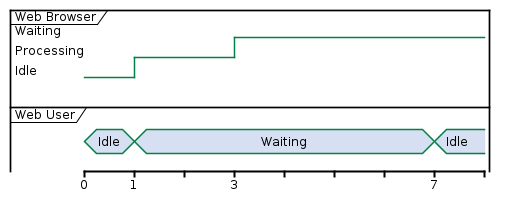

The diagram above was rendered by PlantUML. Its source (embedded in the PNG):
@startuml

                robust "Web Browser" as WB
                concise "Web User" as WU

                @0
                WU is Idle
                WB is Idle

                @1
                WU is Waiting
                WB is Processing

                @3
                WB is Waiting

                @7
                WU is Idle

            @enduml